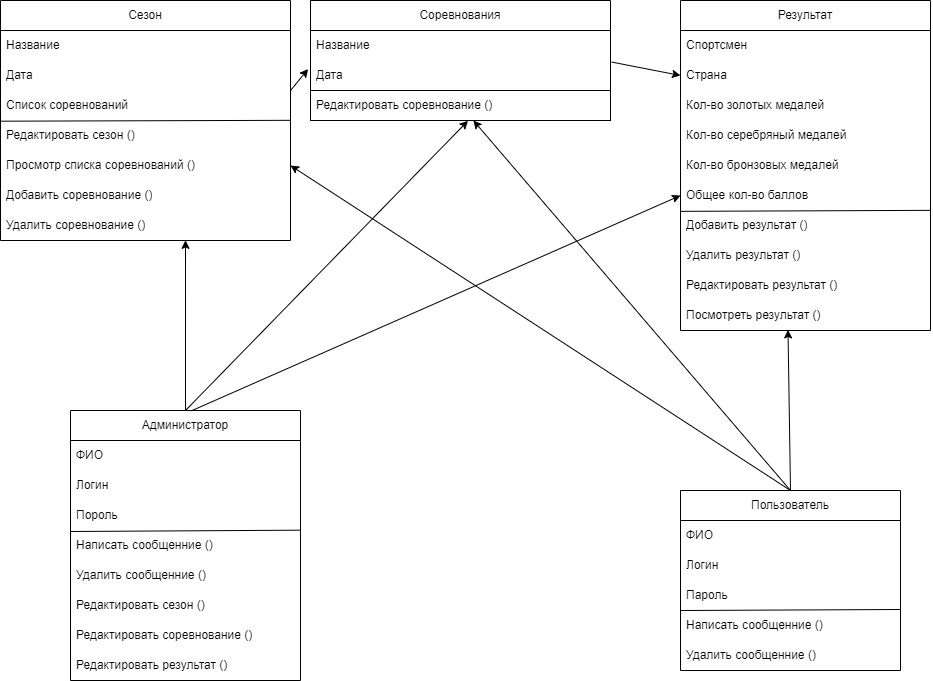

The diagram above was exported from draw.io. Its source (the exported page's mxGraphModel, read from the mxfile embedded in the PNG):
<mxGraphModel dx="424" dy="777" grid="1" gridSize="10" guides="1" tooltips="1" connect="1" arrows="1" fold="1" page="1" pageScale="1" pageWidth="827" pageHeight="1169" math="0" shadow="0">
  <root>
    <mxCell id="0" />
    <mxCell id="1" parent="0" />
    <mxCell id="MYDNjwQkPy-jHyiygBmn-1" value="Пользователь" style="swimlane;fontStyle=0;childLayout=stackLayout;horizontal=1;startSize=30;horizontalStack=0;resizeParent=1;resizeParentMax=0;resizeLast=0;collapsible=1;marginBottom=0;whiteSpace=wrap;html=1;" parent="1" vertex="1">
      <mxGeometry x="690" y="610" width="220" height="180" as="geometry" />
    </mxCell>
    <mxCell id="MYDNjwQkPy-jHyiygBmn-2" value="ФИО" style="text;strokeColor=none;fillColor=none;align=left;verticalAlign=middle;spacingLeft=4;spacingRight=4;overflow=hidden;points=[[0,0.5],[1,0.5]];portConstraint=eastwest;rotatable=0;whiteSpace=wrap;html=1;" parent="MYDNjwQkPy-jHyiygBmn-1" vertex="1">
      <mxGeometry y="30" width="220" height="30" as="geometry" />
    </mxCell>
    <mxCell id="MYDNjwQkPy-jHyiygBmn-3" value="Логин" style="text;strokeColor=none;fillColor=none;align=left;verticalAlign=middle;spacingLeft=4;spacingRight=4;overflow=hidden;points=[[0,0.5],[1,0.5]];portConstraint=eastwest;rotatable=0;whiteSpace=wrap;html=1;" parent="MYDNjwQkPy-jHyiygBmn-1" vertex="1">
      <mxGeometry y="60" width="220" height="30" as="geometry" />
    </mxCell>
    <mxCell id="MYDNjwQkPy-jHyiygBmn-4" value="Пароль" style="text;strokeColor=none;fillColor=none;align=left;verticalAlign=middle;spacingLeft=4;spacingRight=4;overflow=hidden;points=[[0,0.5],[1,0.5]];portConstraint=eastwest;rotatable=0;whiteSpace=wrap;html=1;" parent="MYDNjwQkPy-jHyiygBmn-1" vertex="1">
      <mxGeometry y="90" width="220" height="30" as="geometry" />
    </mxCell>
    <mxCell id="MYDNjwQkPy-jHyiygBmn-81" value="" style="endArrow=none;html=1;rounded=0;exitX=0.002;exitY=0.028;exitDx=0;exitDy=0;exitPerimeter=0;" parent="MYDNjwQkPy-jHyiygBmn-1" edge="1">
      <mxGeometry width="50" height="50" relative="1" as="geometry">
        <mxPoint y="120" as="sourcePoint" />
        <mxPoint x="220" y="119" as="targetPoint" />
      </mxGeometry>
    </mxCell>
    <mxCell id="MYDNjwQkPy-jHyiygBmn-57" value="Написать сообщенние ()" style="text;strokeColor=none;fillColor=none;align=left;verticalAlign=middle;spacingLeft=4;spacingRight=4;overflow=hidden;points=[[0,0.5],[1,0.5]];portConstraint=eastwest;rotatable=0;whiteSpace=wrap;html=1;" parent="MYDNjwQkPy-jHyiygBmn-1" vertex="1">
      <mxGeometry y="120" width="220" height="30" as="geometry" />
    </mxCell>
    <mxCell id="MYDNjwQkPy-jHyiygBmn-61" value="Удалить сообщенние ()" style="text;strokeColor=none;fillColor=none;align=left;verticalAlign=middle;spacingLeft=4;spacingRight=4;overflow=hidden;points=[[0,0.5],[1,0.5]];portConstraint=eastwest;rotatable=0;whiteSpace=wrap;html=1;" parent="MYDNjwQkPy-jHyiygBmn-1" vertex="1">
      <mxGeometry y="150" width="220" height="30" as="geometry" />
    </mxCell>
    <mxCell id="MYDNjwQkPy-jHyiygBmn-5" value="Сезон" style="swimlane;fontStyle=0;childLayout=stackLayout;horizontal=1;startSize=30;horizontalStack=0;resizeParent=1;resizeParentMax=0;resizeLast=0;collapsible=1;marginBottom=0;whiteSpace=wrap;html=1;" parent="1" vertex="1">
      <mxGeometry x="10" y="120" width="290" height="240" as="geometry" />
    </mxCell>
    <mxCell id="MYDNjwQkPy-jHyiygBmn-6" value="Название" style="text;strokeColor=none;fillColor=none;align=left;verticalAlign=middle;spacingLeft=4;spacingRight=4;overflow=hidden;points=[[0,0.5],[1,0.5]];portConstraint=eastwest;rotatable=0;whiteSpace=wrap;html=1;" parent="MYDNjwQkPy-jHyiygBmn-5" vertex="1">
      <mxGeometry y="30" width="290" height="30" as="geometry" />
    </mxCell>
    <mxCell id="MYDNjwQkPy-jHyiygBmn-7" value="Дата" style="text;strokeColor=none;fillColor=none;align=left;verticalAlign=middle;spacingLeft=4;spacingRight=4;overflow=hidden;points=[[0,0.5],[1,0.5]];portConstraint=eastwest;rotatable=0;whiteSpace=wrap;html=1;" parent="MYDNjwQkPy-jHyiygBmn-5" vertex="1">
      <mxGeometry y="60" width="290" height="30" as="geometry" />
    </mxCell>
    <mxCell id="MYDNjwQkPy-jHyiygBmn-49" value="Список соревнований" style="text;strokeColor=none;fillColor=none;align=left;verticalAlign=middle;spacingLeft=4;spacingRight=4;overflow=hidden;points=[[0,0.5],[1,0.5]];portConstraint=eastwest;rotatable=0;whiteSpace=wrap;html=1;" parent="MYDNjwQkPy-jHyiygBmn-5" vertex="1">
      <mxGeometry y="90" width="290" height="30" as="geometry" />
    </mxCell>
    <mxCell id="MYDNjwQkPy-jHyiygBmn-78" value="" style="endArrow=none;html=1;rounded=0;entryX=0.998;entryY=-0.006;entryDx=0;entryDy=0;entryPerimeter=0;exitX=-0.001;exitY=0.023;exitDx=0;exitDy=0;exitPerimeter=0;" parent="MYDNjwQkPy-jHyiygBmn-5" source="MYDNjwQkPy-jHyiygBmn-47" target="MYDNjwQkPy-jHyiygBmn-47" edge="1">
      <mxGeometry width="50" height="50" relative="1" as="geometry">
        <mxPoint x="10" y="120" as="sourcePoint" />
        <mxPoint x="230" y="120" as="targetPoint" />
      </mxGeometry>
    </mxCell>
    <mxCell id="MYDNjwQkPy-jHyiygBmn-47" value="Редактировать сезон ()" style="text;strokeColor=none;fillColor=none;align=left;verticalAlign=middle;spacingLeft=4;spacingRight=4;overflow=hidden;points=[[0,0.5],[1,0.5]];portConstraint=eastwest;rotatable=0;whiteSpace=wrap;html=1;" parent="MYDNjwQkPy-jHyiygBmn-5" vertex="1">
      <mxGeometry y="120" width="290" height="30" as="geometry" />
    </mxCell>
    <mxCell id="MYDNjwQkPy-jHyiygBmn-50" value="Просмотр списка соревнований ()" style="text;strokeColor=none;fillColor=none;align=left;verticalAlign=middle;spacingLeft=4;spacingRight=4;overflow=hidden;points=[[0,0.5],[1,0.5]];portConstraint=eastwest;rotatable=0;whiteSpace=wrap;html=1;" parent="MYDNjwQkPy-jHyiygBmn-5" vertex="1">
      <mxGeometry y="150" width="290" height="30" as="geometry" />
    </mxCell>
    <mxCell id="MYDNjwQkPy-jHyiygBmn-51" value="Добавить соревнование ()" style="text;strokeColor=none;fillColor=none;align=left;verticalAlign=middle;spacingLeft=4;spacingRight=4;overflow=hidden;points=[[0,0.5],[1,0.5]];portConstraint=eastwest;rotatable=0;whiteSpace=wrap;html=1;" parent="MYDNjwQkPy-jHyiygBmn-5" vertex="1">
      <mxGeometry y="180" width="290" height="30" as="geometry" />
    </mxCell>
    <mxCell id="MYDNjwQkPy-jHyiygBmn-56" value="Удалить соревнование ()" style="text;strokeColor=none;fillColor=none;align=left;verticalAlign=middle;spacingLeft=4;spacingRight=4;overflow=hidden;points=[[0,0.5],[1,0.5]];portConstraint=eastwest;rotatable=0;whiteSpace=wrap;html=1;" parent="MYDNjwQkPy-jHyiygBmn-5" vertex="1">
      <mxGeometry y="210" width="290" height="30" as="geometry" />
    </mxCell>
    <mxCell id="MYDNjwQkPy-jHyiygBmn-9" value="Соревнования" style="swimlane;fontStyle=0;childLayout=stackLayout;horizontal=1;startSize=30;horizontalStack=0;resizeParent=1;resizeParentMax=0;resizeLast=0;collapsible=1;marginBottom=0;whiteSpace=wrap;html=1;" parent="1" vertex="1">
      <mxGeometry x="320" y="120" width="300" height="120" as="geometry" />
    </mxCell>
    <mxCell id="MYDNjwQkPy-jHyiygBmn-10" value="Название" style="text;strokeColor=none;fillColor=none;align=left;verticalAlign=middle;spacingLeft=4;spacingRight=4;overflow=hidden;points=[[0,0.5],[1,0.5]];portConstraint=eastwest;rotatable=0;whiteSpace=wrap;html=1;" parent="MYDNjwQkPy-jHyiygBmn-9" vertex="1">
      <mxGeometry y="30" width="300" height="30" as="geometry" />
    </mxCell>
    <mxCell id="MYDNjwQkPy-jHyiygBmn-11" value="Дата" style="text;strokeColor=none;fillColor=none;align=left;verticalAlign=middle;spacingLeft=4;spacingRight=4;overflow=hidden;points=[[0,0.5],[1,0.5]];portConstraint=eastwest;rotatable=0;whiteSpace=wrap;html=1;" parent="MYDNjwQkPy-jHyiygBmn-9" vertex="1">
      <mxGeometry y="60" width="300" height="30" as="geometry" />
    </mxCell>
    <mxCell id="MYDNjwQkPy-jHyiygBmn-54" value="Редактировать соревнование ()" style="text;strokeColor=default;fillColor=none;align=left;verticalAlign=middle;spacingLeft=4;spacingRight=4;overflow=hidden;points=[[0,0.5],[1,0.5]];portConstraint=eastwest;rotatable=0;whiteSpace=wrap;html=1;" parent="MYDNjwQkPy-jHyiygBmn-9" vertex="1">
      <mxGeometry y="90" width="300" height="30" as="geometry" />
    </mxCell>
    <mxCell id="MYDNjwQkPy-jHyiygBmn-13" value="Администратор" style="swimlane;fontStyle=0;childLayout=stackLayout;horizontal=1;startSize=30;horizontalStack=0;resizeParent=1;resizeParentMax=0;resizeLast=0;collapsible=1;marginBottom=0;whiteSpace=wrap;html=1;" parent="1" vertex="1">
      <mxGeometry x="80" y="530" width="230" height="270" as="geometry" />
    </mxCell>
    <mxCell id="MYDNjwQkPy-jHyiygBmn-14" value="ФИО" style="text;strokeColor=none;fillColor=none;align=left;verticalAlign=middle;spacingLeft=4;spacingRight=4;overflow=hidden;points=[[0,0.5],[1,0.5]];portConstraint=eastwest;rotatable=0;whiteSpace=wrap;html=1;" parent="MYDNjwQkPy-jHyiygBmn-13" vertex="1">
      <mxGeometry y="30" width="230" height="30" as="geometry" />
    </mxCell>
    <mxCell id="MYDNjwQkPy-jHyiygBmn-15" value="Логин" style="text;strokeColor=none;fillColor=none;align=left;verticalAlign=middle;spacingLeft=4;spacingRight=4;overflow=hidden;points=[[0,0.5],[1,0.5]];portConstraint=eastwest;rotatable=0;whiteSpace=wrap;html=1;" parent="MYDNjwQkPy-jHyiygBmn-13" vertex="1">
      <mxGeometry y="60" width="230" height="30" as="geometry" />
    </mxCell>
    <mxCell id="MYDNjwQkPy-jHyiygBmn-16" value="Пороль" style="text;strokeColor=none;fillColor=none;align=left;verticalAlign=middle;spacingLeft=4;spacingRight=4;overflow=hidden;points=[[0,0.5],[1,0.5]];portConstraint=eastwest;rotatable=0;whiteSpace=wrap;html=1;" parent="MYDNjwQkPy-jHyiygBmn-13" vertex="1">
      <mxGeometry y="90" width="230" height="30" as="geometry" />
    </mxCell>
    <mxCell id="MYDNjwQkPy-jHyiygBmn-82" value="" style="endArrow=none;html=1;rounded=0;entryX=1.002;entryY=-0.011;entryDx=0;entryDy=0;entryPerimeter=0;exitX=0.002;exitY=0.028;exitDx=0;exitDy=0;exitPerimeter=0;" parent="MYDNjwQkPy-jHyiygBmn-13" target="MYDNjwQkPy-jHyiygBmn-59" edge="1">
      <mxGeometry width="50" height="50" relative="1" as="geometry">
        <mxPoint y="121" as="sourcePoint" />
        <mxPoint x="249" y="120" as="targetPoint" />
      </mxGeometry>
    </mxCell>
    <mxCell id="MYDNjwQkPy-jHyiygBmn-59" value="Написать сообщенние ()" style="text;strokeColor=none;fillColor=none;align=left;verticalAlign=middle;spacingLeft=4;spacingRight=4;overflow=hidden;points=[[0,0.5],[1,0.5]];portConstraint=eastwest;rotatable=0;whiteSpace=wrap;html=1;" parent="MYDNjwQkPy-jHyiygBmn-13" vertex="1">
      <mxGeometry y="120" width="230" height="30" as="geometry" />
    </mxCell>
    <mxCell id="MYDNjwQkPy-jHyiygBmn-60" value="Удалить сообщенние ()" style="text;strokeColor=none;fillColor=none;align=left;verticalAlign=middle;spacingLeft=4;spacingRight=4;overflow=hidden;points=[[0,0.5],[1,0.5]];portConstraint=eastwest;rotatable=0;whiteSpace=wrap;html=1;" parent="MYDNjwQkPy-jHyiygBmn-13" vertex="1">
      <mxGeometry y="150" width="230" height="30" as="geometry" />
    </mxCell>
    <mxCell id="MYDNjwQkPy-jHyiygBmn-62" value="Редактировать сезон ()" style="text;strokeColor=none;fillColor=none;align=left;verticalAlign=middle;spacingLeft=4;spacingRight=4;overflow=hidden;points=[[0,0.5],[1,0.5]];portConstraint=eastwest;rotatable=0;whiteSpace=wrap;html=1;" parent="MYDNjwQkPy-jHyiygBmn-13" vertex="1">
      <mxGeometry y="180" width="230" height="30" as="geometry" />
    </mxCell>
    <mxCell id="MYDNjwQkPy-jHyiygBmn-63" value="Редактировать соревнование ()" style="text;strokeColor=none;fillColor=none;align=left;verticalAlign=middle;spacingLeft=4;spacingRight=4;overflow=hidden;points=[[0,0.5],[1,0.5]];portConstraint=eastwest;rotatable=0;whiteSpace=wrap;html=1;" parent="MYDNjwQkPy-jHyiygBmn-13" vertex="1">
      <mxGeometry y="210" width="230" height="30" as="geometry" />
    </mxCell>
    <mxCell id="MYDNjwQkPy-jHyiygBmn-65" value="Редактировать результат ()" style="text;strokeColor=none;fillColor=none;align=left;verticalAlign=middle;spacingLeft=4;spacingRight=4;overflow=hidden;points=[[0,0.5],[1,0.5]];portConstraint=eastwest;rotatable=0;whiteSpace=wrap;html=1;" parent="MYDNjwQkPy-jHyiygBmn-13" vertex="1">
      <mxGeometry y="240" width="230" height="30" as="geometry" />
    </mxCell>
    <mxCell id="MYDNjwQkPy-jHyiygBmn-17" value="Результат" style="swimlane;fontStyle=0;childLayout=stackLayout;horizontal=1;startSize=30;horizontalStack=0;resizeParent=1;resizeParentMax=0;resizeLast=0;collapsible=1;marginBottom=0;whiteSpace=wrap;html=1;" parent="1" vertex="1">
      <mxGeometry x="690" y="120" width="250" height="330" as="geometry" />
    </mxCell>
    <mxCell id="MYDNjwQkPy-jHyiygBmn-18" value="Спортсмен" style="text;strokeColor=none;fillColor=none;align=left;verticalAlign=middle;spacingLeft=4;spacingRight=4;overflow=hidden;points=[[0,0.5],[1,0.5]];portConstraint=eastwest;rotatable=0;whiteSpace=wrap;html=1;" parent="MYDNjwQkPy-jHyiygBmn-17" vertex="1">
      <mxGeometry y="30" width="250" height="30" as="geometry" />
    </mxCell>
    <mxCell id="MYDNjwQkPy-jHyiygBmn-19" value="Страна" style="text;strokeColor=none;fillColor=none;align=left;verticalAlign=middle;spacingLeft=4;spacingRight=4;overflow=hidden;points=[[0,0.5],[1,0.5]];portConstraint=eastwest;rotatable=0;whiteSpace=wrap;html=1;" parent="MYDNjwQkPy-jHyiygBmn-17" vertex="1">
      <mxGeometry y="60" width="250" height="30" as="geometry" />
    </mxCell>
    <mxCell id="MYDNjwQkPy-jHyiygBmn-20" value="Кол-во золотых медалей" style="text;strokeColor=none;fillColor=none;align=left;verticalAlign=middle;spacingLeft=4;spacingRight=4;overflow=hidden;points=[[0,0.5],[1,0.5]];portConstraint=eastwest;rotatable=0;whiteSpace=wrap;html=1;" parent="MYDNjwQkPy-jHyiygBmn-17" vertex="1">
      <mxGeometry y="90" width="250" height="30" as="geometry" />
    </mxCell>
    <mxCell id="MYDNjwQkPy-jHyiygBmn-23" value="Кол-во серебряный медалей" style="text;strokeColor=none;fillColor=none;align=left;verticalAlign=middle;spacingLeft=4;spacingRight=4;overflow=hidden;points=[[0,0.5],[1,0.5]];portConstraint=eastwest;rotatable=0;whiteSpace=wrap;html=1;" parent="MYDNjwQkPy-jHyiygBmn-17" vertex="1">
      <mxGeometry y="120" width="250" height="30" as="geometry" />
    </mxCell>
    <mxCell id="MYDNjwQkPy-jHyiygBmn-24" value="Кол-во бронзовых медалей" style="text;strokeColor=none;fillColor=none;align=left;verticalAlign=middle;spacingLeft=4;spacingRight=4;overflow=hidden;points=[[0,0.5],[1,0.5]];portConstraint=eastwest;rotatable=0;whiteSpace=wrap;html=1;" parent="MYDNjwQkPy-jHyiygBmn-17" vertex="1">
      <mxGeometry y="150" width="250" height="30" as="geometry" />
    </mxCell>
    <mxCell id="MYDNjwQkPy-jHyiygBmn-25" value="Общее кол-во баллов" style="text;strokeColor=none;fillColor=none;align=left;verticalAlign=middle;spacingLeft=4;spacingRight=4;overflow=hidden;points=[[0,0.5],[1,0.5]];portConstraint=eastwest;rotatable=0;whiteSpace=wrap;html=1;" parent="MYDNjwQkPy-jHyiygBmn-17" vertex="1">
      <mxGeometry y="180" width="250" height="30" as="geometry" />
    </mxCell>
    <mxCell id="MYDNjwQkPy-jHyiygBmn-80" value="" style="endArrow=none;html=1;rounded=0;entryX=1;entryY=-0.005;entryDx=0;entryDy=0;entryPerimeter=0;exitX=0.002;exitY=0.028;exitDx=0;exitDy=0;exitPerimeter=0;" parent="MYDNjwQkPy-jHyiygBmn-17" source="MYDNjwQkPy-jHyiygBmn-33" target="MYDNjwQkPy-jHyiygBmn-33" edge="1">
      <mxGeometry width="50" height="50" relative="1" as="geometry">
        <mxPoint x="-10" y="250" as="sourcePoint" />
        <mxPoint x="40" y="200" as="targetPoint" />
      </mxGeometry>
    </mxCell>
    <mxCell id="MYDNjwQkPy-jHyiygBmn-33" value="Добавить результат ()" style="text;strokeColor=none;fillColor=none;align=left;verticalAlign=middle;spacingLeft=4;spacingRight=4;overflow=hidden;points=[[0,0.5],[1,0.5]];portConstraint=eastwest;rotatable=0;whiteSpace=wrap;html=1;" parent="MYDNjwQkPy-jHyiygBmn-17" vertex="1">
      <mxGeometry y="210" width="250" height="30" as="geometry" />
    </mxCell>
    <mxCell id="MYDNjwQkPy-jHyiygBmn-34" value="Удалить результат ()" style="text;strokeColor=none;fillColor=none;align=left;verticalAlign=middle;spacingLeft=4;spacingRight=4;overflow=hidden;points=[[0,0.5],[1,0.5]];portConstraint=eastwest;rotatable=0;whiteSpace=wrap;html=1;" parent="MYDNjwQkPy-jHyiygBmn-17" vertex="1">
      <mxGeometry y="240" width="250" height="30" as="geometry" />
    </mxCell>
    <mxCell id="MYDNjwQkPy-jHyiygBmn-35" value="Редактировать результат ()" style="text;strokeColor=none;fillColor=none;align=left;verticalAlign=middle;spacingLeft=4;spacingRight=4;overflow=hidden;points=[[0,0.5],[1,0.5]];portConstraint=eastwest;rotatable=0;whiteSpace=wrap;html=1;" parent="MYDNjwQkPy-jHyiygBmn-17" vertex="1">
      <mxGeometry y="270" width="250" height="30" as="geometry" />
    </mxCell>
    <mxCell id="MYDNjwQkPy-jHyiygBmn-45" value="Посмотреть результат ()" style="text;strokeColor=none;fillColor=none;align=left;verticalAlign=middle;spacingLeft=4;spacingRight=4;overflow=hidden;points=[[0,0.5],[1,0.5]];portConstraint=eastwest;rotatable=0;whiteSpace=wrap;html=1;" parent="MYDNjwQkPy-jHyiygBmn-17" vertex="1">
      <mxGeometry y="300" width="250" height="30" as="geometry" />
    </mxCell>
    <mxCell id="MYDNjwQkPy-jHyiygBmn-68" value="" style="endArrow=classic;html=1;rounded=0;exitX=1;exitY=1.003;exitDx=0;exitDy=0;exitPerimeter=0;entryX=-0.008;entryY=0.284;entryDx=0;entryDy=0;entryPerimeter=0;" parent="1" source="MYDNjwQkPy-jHyiygBmn-7" target="MYDNjwQkPy-jHyiygBmn-11" edge="1">
      <mxGeometry width="50" height="50" relative="1" as="geometry">
        <mxPoint x="414" y="230" as="sourcePoint" />
        <mxPoint x="464" y="180" as="targetPoint" />
      </mxGeometry>
    </mxCell>
    <mxCell id="MYDNjwQkPy-jHyiygBmn-69" value="" style="endArrow=classic;html=1;rounded=0;exitX=0.5;exitY=0;exitDx=0;exitDy=0;entryX=0.525;entryY=1.009;entryDx=0;entryDy=0;entryPerimeter=0;" parent="1" source="MYDNjwQkPy-jHyiygBmn-13" target="MYDNjwQkPy-jHyiygBmn-54" edge="1">
      <mxGeometry width="50" height="50" relative="1" as="geometry">
        <mxPoint x="460" y="420" as="sourcePoint" />
        <mxPoint x="510" y="370" as="targetPoint" />
      </mxGeometry>
    </mxCell>
    <mxCell id="MYDNjwQkPy-jHyiygBmn-70" value="" style="endArrow=classic;html=1;rounded=0;entryX=0;entryY=0.5;entryDx=0;entryDy=0;exitX=0.526;exitY=0.001;exitDx=0;exitDy=0;exitPerimeter=0;" parent="1" source="MYDNjwQkPy-jHyiygBmn-13" target="MYDNjwQkPy-jHyiygBmn-25" edge="1">
      <mxGeometry width="50" height="50" relative="1" as="geometry">
        <mxPoint x="370" y="620" as="sourcePoint" />
        <mxPoint x="486" y="550" as="targetPoint" />
      </mxGeometry>
    </mxCell>
    <mxCell id="MYDNjwQkPy-jHyiygBmn-71" value="" style="endArrow=classic;html=1;rounded=0;exitX=0.5;exitY=0;exitDx=0;exitDy=0;entryX=0.638;entryY=0.994;entryDx=0;entryDy=0;entryPerimeter=0;" parent="1" source="MYDNjwQkPy-jHyiygBmn-13" target="MYDNjwQkPy-jHyiygBmn-56" edge="1">
      <mxGeometry width="50" height="50" relative="1" as="geometry">
        <mxPoint x="342" y="563" as="sourcePoint" />
        <mxPoint x="486" y="525" as="targetPoint" />
      </mxGeometry>
    </mxCell>
    <mxCell id="MYDNjwQkPy-jHyiygBmn-72" value="" style="endArrow=classic;html=1;rounded=0;exitX=0.5;exitY=0;exitDx=0;exitDy=0;entryX=1;entryY=0.5;entryDx=0;entryDy=0;" parent="1" source="MYDNjwQkPy-jHyiygBmn-1" target="MYDNjwQkPy-jHyiygBmn-50" edge="1">
      <mxGeometry width="50" height="50" relative="1" as="geometry">
        <mxPoint x="320" y="500" as="sourcePoint" />
        <mxPoint x="380" y="400" as="targetPoint" />
      </mxGeometry>
    </mxCell>
    <mxCell id="MYDNjwQkPy-jHyiygBmn-73" value="" style="endArrow=classic;html=1;rounded=0;entryX=0.43;entryY=0.98;entryDx=0;entryDy=0;exitX=0.5;exitY=0;exitDx=0;exitDy=0;entryPerimeter=0;" parent="1" source="MYDNjwQkPy-jHyiygBmn-1" target="MYDNjwQkPy-jHyiygBmn-45" edge="1">
      <mxGeometry width="50" height="50" relative="1" as="geometry">
        <mxPoint x="320" y="500" as="sourcePoint" />
        <mxPoint x="370" y="450" as="targetPoint" />
      </mxGeometry>
    </mxCell>
    <mxCell id="MYDNjwQkPy-jHyiygBmn-75" value="" style="endArrow=classic;html=1;rounded=0;exitX=0.5;exitY=0;exitDx=0;exitDy=0;" parent="1" source="MYDNjwQkPy-jHyiygBmn-1" target="MYDNjwQkPy-jHyiygBmn-54" edge="1">
      <mxGeometry width="50" height="50" relative="1" as="geometry">
        <mxPoint x="395" y="650" as="sourcePoint" />
        <mxPoint x="539" y="612" as="targetPoint" />
      </mxGeometry>
    </mxCell>
    <mxCell id="MYDNjwQkPy-jHyiygBmn-77" value="" style="endArrow=classic;html=1;rounded=0;exitX=1.004;exitY=1.052;exitDx=0;exitDy=0;exitPerimeter=0;entryX=0;entryY=0.5;entryDx=0;entryDy=0;" parent="1" source="MYDNjwQkPy-jHyiygBmn-10" target="MYDNjwQkPy-jHyiygBmn-19" edge="1">
      <mxGeometry width="50" height="50" relative="1" as="geometry">
        <mxPoint x="630" y="170" as="sourcePoint" />
        <mxPoint x="680" y="120" as="targetPoint" />
      </mxGeometry>
    </mxCell>
  </root>
</mxGraphModel>